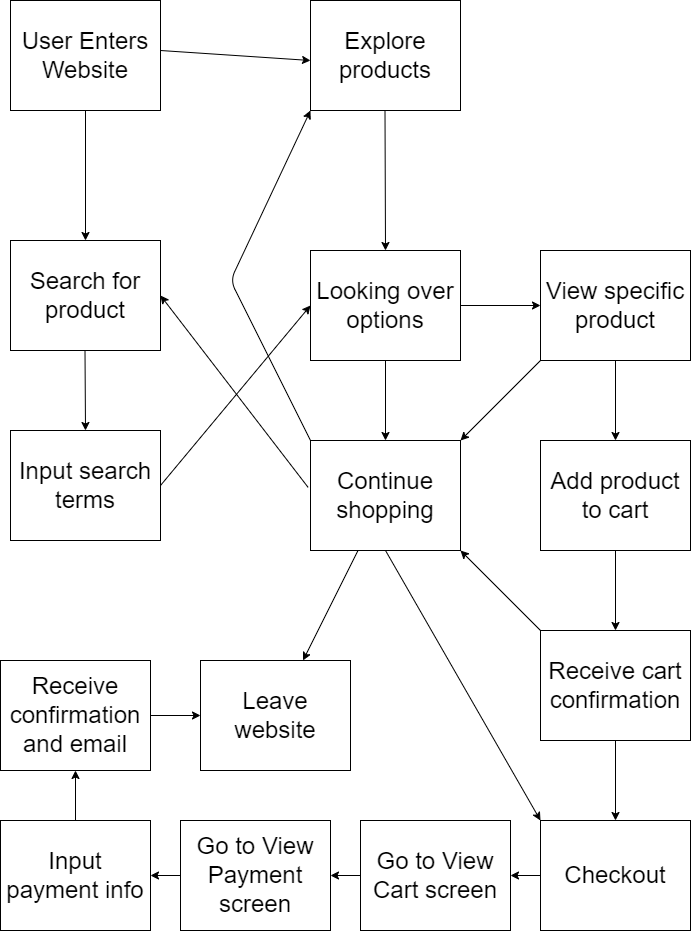

The diagram above was exported from draw.io. Its source (the exported page's mxGraphModel, read from the mxfile embedded in the PNG):
<mxGraphModel dx="436" dy="554" grid="1" gridSize="10" guides="1" tooltips="1" connect="1" arrows="1" fold="1" page="1" pageScale="1" pageWidth="850" pageHeight="1100" math="0" shadow="0">
  <root>
    <mxCell id="0" />
    <mxCell id="1" parent="0" />
    <mxCell id="23" value="" style="edgeStyle=none;html=1;fontSize=24;entryX=0.5;entryY=0;entryDx=0;entryDy=0;" edge="1" parent="1" source="17" target="18">
      <mxGeometry relative="1" as="geometry">
        <mxPoint x="145" y="210" as="targetPoint" />
      </mxGeometry>
    </mxCell>
    <UserObject label="&lt;span&gt;User Enters Website&lt;/span&gt;" treeRoot="1" id="17">
      <mxCell style="whiteSpace=wrap;html=1;align=center;treeFolding=1;treeMoving=1;newEdgeStyle={&quot;edgeStyle&quot;:&quot;elbowEdgeStyle&quot;,&quot;startArrow&quot;:&quot;none&quot;,&quot;endArrow&quot;:&quot;none&quot;};fontSize=24;" vertex="1" parent="1">
        <mxGeometry x="70" y="20" width="150" height="110" as="geometry" />
      </mxCell>
    </UserObject>
    <UserObject label="&lt;span&gt;Search for product&lt;br&gt;&lt;/span&gt;" treeRoot="1" id="18">
      <mxCell style="whiteSpace=wrap;html=1;align=center;treeFolding=1;treeMoving=1;newEdgeStyle={&quot;edgeStyle&quot;:&quot;elbowEdgeStyle&quot;,&quot;startArrow&quot;:&quot;none&quot;,&quot;endArrow&quot;:&quot;none&quot;};fontSize=24;" vertex="1" parent="1">
        <mxGeometry x="70" y="260" width="150" height="110" as="geometry" />
      </mxCell>
    </UserObject>
    <UserObject label="&lt;span&gt;Input search terms&lt;br&gt;&lt;/span&gt;" treeRoot="1" id="19">
      <mxCell style="whiteSpace=wrap;html=1;align=center;treeFolding=1;treeMoving=1;newEdgeStyle={&quot;edgeStyle&quot;:&quot;elbowEdgeStyle&quot;,&quot;startArrow&quot;:&quot;none&quot;,&quot;endArrow&quot;:&quot;none&quot;};fontSize=24;" vertex="1" parent="1">
        <mxGeometry x="70" y="450" width="150" height="110" as="geometry" />
      </mxCell>
    </UserObject>
    <mxCell id="29" value="" style="edgeStyle=none;html=1;fontSize=24;" edge="1" parent="1" source="20" target="28">
      <mxGeometry relative="1" as="geometry" />
    </mxCell>
    <mxCell id="31" value="" style="edgeStyle=none;html=1;fontSize=24;" edge="1" parent="1" source="20" target="30">
      <mxGeometry relative="1" as="geometry" />
    </mxCell>
    <UserObject label="&lt;span&gt;Looking over options&lt;br&gt;&lt;/span&gt;" treeRoot="1" id="20">
      <mxCell style="whiteSpace=wrap;html=1;align=center;treeFolding=1;treeMoving=1;newEdgeStyle={&quot;edgeStyle&quot;:&quot;elbowEdgeStyle&quot;,&quot;startArrow&quot;:&quot;none&quot;,&quot;endArrow&quot;:&quot;none&quot;};fontSize=24;" vertex="1" parent="1">
        <mxGeometry x="370" y="270" width="150" height="110" as="geometry" />
      </mxCell>
    </UserObject>
    <UserObject label="&lt;span&gt;Explore products&lt;br&gt;&lt;/span&gt;" treeRoot="1" id="21">
      <mxCell style="whiteSpace=wrap;html=1;align=center;treeFolding=1;treeMoving=1;newEdgeStyle={&quot;edgeStyle&quot;:&quot;elbowEdgeStyle&quot;,&quot;startArrow&quot;:&quot;none&quot;,&quot;endArrow&quot;:&quot;none&quot;};fontSize=24;" vertex="1" parent="1">
        <mxGeometry x="370" y="20" width="150" height="110" as="geometry" />
      </mxCell>
    </UserObject>
    <mxCell id="24" value="" style="edgeStyle=none;html=1;fontSize=24;" edge="1" parent="1">
      <mxGeometry relative="1" as="geometry">
        <mxPoint x="144.5" y="370" as="sourcePoint" />
        <mxPoint x="145" y="450" as="targetPoint" />
      </mxGeometry>
    </mxCell>
    <mxCell id="25" value="" style="edgeStyle=none;html=1;fontSize=24;exitX=1;exitY=0.5;exitDx=0;exitDy=0;entryX=0;entryY=0.5;entryDx=0;entryDy=0;" edge="1" parent="1" source="19" target="20">
      <mxGeometry relative="1" as="geometry">
        <mxPoint x="165" y="150" as="sourcePoint" />
        <mxPoint x="240" y="310" as="targetPoint" />
      </mxGeometry>
    </mxCell>
    <mxCell id="26" value="" style="edgeStyle=none;html=1;fontSize=24;exitX=1;exitY=0.5;exitDx=0;exitDy=0;entryX=0;entryY=0.5;entryDx=0;entryDy=0;" edge="1" parent="1">
      <mxGeometry relative="1" as="geometry">
        <mxPoint x="220" y="70" as="sourcePoint" />
        <mxPoint x="370" y="80" as="targetPoint" />
      </mxGeometry>
    </mxCell>
    <mxCell id="27" value="" style="edgeStyle=none;html=1;fontSize=24;entryX=0.5;entryY=0;entryDx=0;entryDy=0;" edge="1" parent="1" target="20">
      <mxGeometry relative="1" as="geometry">
        <mxPoint x="444.5" y="130" as="sourcePoint" />
        <mxPoint x="444.5" y="260" as="targetPoint" />
      </mxGeometry>
    </mxCell>
    <mxCell id="46" value="" style="edgeStyle=none;html=1;fontSize=24;" edge="1" parent="1" source="28" target="45">
      <mxGeometry relative="1" as="geometry" />
    </mxCell>
    <UserObject label="&lt;span&gt;Continue shopping&lt;br&gt;&lt;/span&gt;" treeRoot="1" id="28">
      <mxCell style="whiteSpace=wrap;html=1;align=center;treeFolding=1;treeMoving=1;newEdgeStyle={&quot;edgeStyle&quot;:&quot;elbowEdgeStyle&quot;,&quot;startArrow&quot;:&quot;none&quot;,&quot;endArrow&quot;:&quot;none&quot;};fontSize=24;" vertex="1" parent="1">
        <mxGeometry x="370" y="460" width="150" height="110" as="geometry" />
      </mxCell>
    </UserObject>
    <mxCell id="33" value="" style="edgeStyle=none;html=1;fontSize=24;" edge="1" parent="1" source="30" target="32">
      <mxGeometry relative="1" as="geometry" />
    </mxCell>
    <UserObject label="&lt;span&gt;View specific product&lt;br&gt;&lt;/span&gt;" treeRoot="1" id="30">
      <mxCell style="whiteSpace=wrap;html=1;align=center;treeFolding=1;treeMoving=1;newEdgeStyle={&quot;edgeStyle&quot;:&quot;elbowEdgeStyle&quot;,&quot;startArrow&quot;:&quot;none&quot;,&quot;endArrow&quot;:&quot;none&quot;};fontSize=24;" vertex="1" parent="1">
        <mxGeometry x="600" y="270" width="150" height="110" as="geometry" />
      </mxCell>
    </UserObject>
    <mxCell id="36" value="" style="edgeStyle=none;html=1;fontSize=24;" edge="1" parent="1" source="32" target="35">
      <mxGeometry relative="1" as="geometry" />
    </mxCell>
    <UserObject label="&lt;span&gt;Add product to cart&lt;br&gt;&lt;/span&gt;" treeRoot="1" id="32">
      <mxCell style="whiteSpace=wrap;html=1;align=center;treeFolding=1;treeMoving=1;newEdgeStyle={&quot;edgeStyle&quot;:&quot;elbowEdgeStyle&quot;,&quot;startArrow&quot;:&quot;none&quot;,&quot;endArrow&quot;:&quot;none&quot;};fontSize=24;" vertex="1" parent="1">
        <mxGeometry x="600" y="460" width="150" height="110" as="geometry" />
      </mxCell>
    </UserObject>
    <mxCell id="34" value="" style="edgeStyle=none;html=1;fontSize=24;exitX=0;exitY=1;exitDx=0;exitDy=0;entryX=1;entryY=0;entryDx=0;entryDy=0;" edge="1" parent="1" source="30" target="28">
      <mxGeometry relative="1" as="geometry">
        <mxPoint x="685" y="390" as="sourcePoint" />
        <mxPoint x="685" y="470" as="targetPoint" />
      </mxGeometry>
    </mxCell>
    <mxCell id="38" value="" style="edgeStyle=none;html=1;fontSize=24;" edge="1" parent="1" source="35" target="37">
      <mxGeometry relative="1" as="geometry" />
    </mxCell>
    <UserObject label="&lt;span&gt;Receive cart confirmation&lt;br&gt;&lt;/span&gt;" treeRoot="1" id="35">
      <mxCell style="whiteSpace=wrap;html=1;align=center;treeFolding=1;treeMoving=1;newEdgeStyle={&quot;edgeStyle&quot;:&quot;elbowEdgeStyle&quot;,&quot;startArrow&quot;:&quot;none&quot;,&quot;endArrow&quot;:&quot;none&quot;};fontSize=24;" vertex="1" parent="1">
        <mxGeometry x="600" y="650" width="150" height="110" as="geometry" />
      </mxCell>
    </UserObject>
    <mxCell id="49" value="" style="edgeStyle=none;html=1;fontSize=24;" edge="1" parent="1" source="37" target="48">
      <mxGeometry relative="1" as="geometry" />
    </mxCell>
    <UserObject label="&lt;span&gt;Checkout&lt;br&gt;&lt;/span&gt;" treeRoot="1" id="37">
      <mxCell style="whiteSpace=wrap;html=1;align=center;treeFolding=1;treeMoving=1;newEdgeStyle={&quot;edgeStyle&quot;:&quot;elbowEdgeStyle&quot;,&quot;startArrow&quot;:&quot;none&quot;,&quot;endArrow&quot;:&quot;none&quot;};fontSize=24;" vertex="1" parent="1">
        <mxGeometry x="600" y="840" width="150" height="110" as="geometry" />
      </mxCell>
    </UserObject>
    <mxCell id="39" value="" style="edgeStyle=none;html=1;fontSize=24;entryX=1;entryY=1;entryDx=0;entryDy=0;exitX=0;exitY=0;exitDx=0;exitDy=0;" edge="1" parent="1" source="35" target="28">
      <mxGeometry relative="1" as="geometry">
        <mxPoint x="685" y="580" as="sourcePoint" />
        <mxPoint x="685" y="660" as="targetPoint" />
      </mxGeometry>
    </mxCell>
    <mxCell id="40" value="" style="edgeStyle=none;html=1;fontSize=24;exitX=0;exitY=0;exitDx=0;exitDy=0;strokeColor=none;entryX=0;entryY=1;entryDx=0;entryDy=0;" edge="1" parent="1" source="28" target="21">
      <mxGeometry relative="1" as="geometry">
        <mxPoint x="230" y="515" as="sourcePoint" />
        <mxPoint x="280" y="320" as="targetPoint" />
        <Array as="points">
          <mxPoint x="280" y="380" />
        </Array>
      </mxGeometry>
    </mxCell>
    <mxCell id="41" value="" style="edgeStyle=none;html=1;fontSize=24;exitX=0;exitY=0;exitDx=0;exitDy=0;" edge="1" parent="1" source="28">
      <mxGeometry relative="1" as="geometry">
        <mxPoint x="230" y="515" as="sourcePoint" />
        <mxPoint x="370" y="130" as="targetPoint" />
        <Array as="points">
          <mxPoint x="290" y="300" />
        </Array>
      </mxGeometry>
    </mxCell>
    <mxCell id="42" value="" style="edgeStyle=none;html=1;fontSize=24;entryX=1;entryY=0.5;entryDx=0;entryDy=0;exitX=-0.016;exitY=0.426;exitDx=0;exitDy=0;exitPerimeter=0;" edge="1" parent="1" source="28" target="18">
      <mxGeometry relative="1" as="geometry">
        <mxPoint x="290" y="300" as="sourcePoint" />
        <mxPoint x="380" y="335" as="targetPoint" />
      </mxGeometry>
    </mxCell>
    <UserObject label="&lt;span&gt;Leave website&lt;br&gt;&lt;/span&gt;" treeRoot="1" id="45">
      <mxCell style="whiteSpace=wrap;html=1;align=center;treeFolding=1;treeMoving=1;newEdgeStyle={&quot;edgeStyle&quot;:&quot;elbowEdgeStyle&quot;,&quot;startArrow&quot;:&quot;none&quot;,&quot;endArrow&quot;:&quot;none&quot;};fontSize=24;" vertex="1" parent="1">
        <mxGeometry x="260" y="680" width="150" height="110" as="geometry" />
      </mxCell>
    </UserObject>
    <mxCell id="47" value="" style="edgeStyle=none;html=1;fontSize=24;exitX=0.5;exitY=1;exitDx=0;exitDy=0;" edge="1" parent="1" source="28">
      <mxGeometry relative="1" as="geometry">
        <mxPoint x="391.3157894736843" y="580" as="sourcePoint" />
        <mxPoint x="600" y="840" as="targetPoint" />
      </mxGeometry>
    </mxCell>
    <mxCell id="51" value="" style="edgeStyle=none;html=1;fontSize=24;" edge="1" parent="1" source="48" target="50">
      <mxGeometry relative="1" as="geometry" />
    </mxCell>
    <UserObject label="&lt;span&gt;Go to View Cart screen&lt;br&gt;&lt;/span&gt;" treeRoot="1" id="48">
      <mxCell style="whiteSpace=wrap;html=1;align=center;treeFolding=1;treeMoving=1;newEdgeStyle={&quot;edgeStyle&quot;:&quot;elbowEdgeStyle&quot;,&quot;startArrow&quot;:&quot;none&quot;,&quot;endArrow&quot;:&quot;none&quot;};fontSize=24;" vertex="1" parent="1">
        <mxGeometry x="420" y="840" width="150" height="110" as="geometry" />
      </mxCell>
    </UserObject>
    <mxCell id="53" value="" style="edgeStyle=none;html=1;fontSize=24;" edge="1" parent="1" source="50" target="52">
      <mxGeometry relative="1" as="geometry" />
    </mxCell>
    <UserObject label="&lt;span&gt;Go to View Payment screen&lt;br&gt;&lt;/span&gt;" treeRoot="1" id="50">
      <mxCell style="whiteSpace=wrap;html=1;align=center;treeFolding=1;treeMoving=1;newEdgeStyle={&quot;edgeStyle&quot;:&quot;elbowEdgeStyle&quot;,&quot;startArrow&quot;:&quot;none&quot;,&quot;endArrow&quot;:&quot;none&quot;};fontSize=24;" vertex="1" parent="1">
        <mxGeometry x="240" y="840" width="150" height="110" as="geometry" />
      </mxCell>
    </UserObject>
    <mxCell id="55" value="" style="edgeStyle=none;html=1;fontSize=24;" edge="1" parent="1" source="52" target="54">
      <mxGeometry relative="1" as="geometry" />
    </mxCell>
    <UserObject label="&lt;span&gt;Input payment info&lt;br&gt;&lt;/span&gt;" treeRoot="1" id="52">
      <mxCell style="whiteSpace=wrap;html=1;align=center;treeFolding=1;treeMoving=1;newEdgeStyle={&quot;edgeStyle&quot;:&quot;elbowEdgeStyle&quot;,&quot;startArrow&quot;:&quot;none&quot;,&quot;endArrow&quot;:&quot;none&quot;};fontSize=24;" vertex="1" parent="1">
        <mxGeometry x="60" y="840" width="150" height="110" as="geometry" />
      </mxCell>
    </UserObject>
    <mxCell id="57" value="" style="edgeStyle=none;html=1;fontSize=24;" edge="1" parent="1" source="54" target="45">
      <mxGeometry relative="1" as="geometry" />
    </mxCell>
    <UserObject label="&lt;span&gt;Receive confirmation and email&lt;br&gt;&lt;/span&gt;" treeRoot="1" id="54">
      <mxCell style="whiteSpace=wrap;html=1;align=center;treeFolding=1;treeMoving=1;newEdgeStyle={&quot;edgeStyle&quot;:&quot;elbowEdgeStyle&quot;,&quot;startArrow&quot;:&quot;none&quot;,&quot;endArrow&quot;:&quot;none&quot;};fontSize=24;" vertex="1" parent="1">
        <mxGeometry x="60" y="680" width="150" height="110" as="geometry" />
      </mxCell>
    </UserObject>
  </root>
</mxGraphModel>